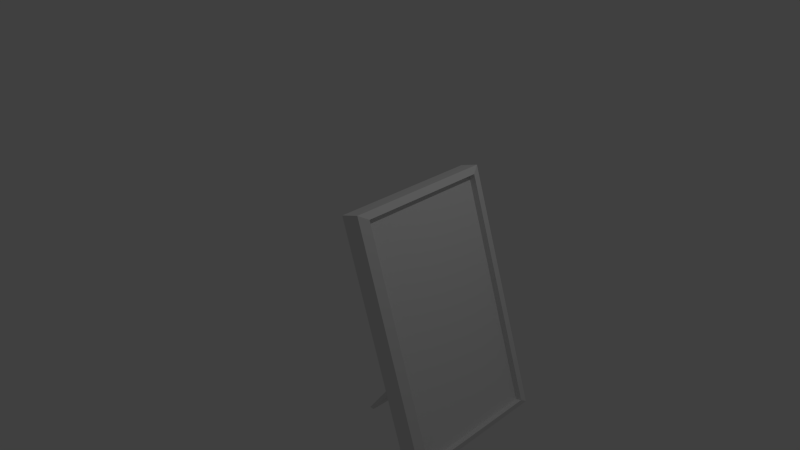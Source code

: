 # Source: picture-frame2.blend  (saved by Blender 2.74.0; exported with 4.5.12 LTS)
import bpy
from mathutils import Matrix  # noqa: F401  (used for matrix-valued properties, if any)

bpy.ops.wm.read_factory_settings(use_empty=True)
scene = bpy.context.scene
scene.name = 'Scene'

# ---- collections
col_collection_1 = bpy.data.collections.new('Collection 1'); scene.collection.children.link(col_collection_1)

# ---- materials (node trees are filled in below, after node groups)
mat_material = bpy.data.materials.new('Material')
mat_material.alpha_threshold = 0.0
mat_material.use_transparent_shadow = False
mat_material.roughness = 0.5
mat_material.line_color = (0.0, 0.0, 0.0, 1.0)

# ---- material node trees

# ---- world
world_world = bpy.data.worlds.new('World'); scene.world = world_world
world_world.color = (0.05088, 0.05088, 0.05088)
world_world.use_sun_shadow = False
world_world.sun_shadow_jitter_overblur = 0.0
world_world.cycles.sampling_method = 'MANUAL'
world_world.cycles.sample_map_resolution = 256

# ---- cameras
cam_camera = bpy.data.cameras.new('Camera')
cam_camera.clip_end = 100.0
cam_camera.lens = 35.0
cam_camera.sensor_width = 32.0
cam_camera.sensor_height = 18.0
cam_camera.ortho_scale = 7.314
cam_camera.dof.focus_distance = 0.0
cam_camera.dof.aperture_fstop = 128.0

# ---- lights
light_lamp = bpy.data.lights.new('Lamp', 'POINT')
light_lamp.transmission_factor = 0.0
light_lamp.cutoff_distance = 30.0
light_lamp.energy = 100.0
light_lamp.shadow_buffer_clip_start = 1.001
light_lamp.shadow_soft_size = 0.1
light_lamp.shadow_maximum_resolution = 0.006
light_lamp.use_absolute_resolution = True
light_lamp.cycles.use_multiple_importance_sampling = False

# ---- meshes
me_cube = bpy.data.meshes.new('Cube')
me_cube.from_pydata([(11.55, 0.6093, 2.237), (12.15, 0.6275, -1.001), (10.15, 0.6225, -1.007), (9.552, 0.6043, 2.231), (12.02, -0.6249, 2.221), (12.63, -0.6067, -1.017), (10.63, -0.6117, -1.024), (10.03, -0.6299, 2.214), (11.89, 0.5351, 2.152), (12.46, 0.5523, -0.9155), (12.3, -0.5483, 2.137), (12.87, -0.5311, -0.9301), (11.22, 0.5334, 2.15), (11.79, 0.5507, -0.9176), (11.63, -0.55, 2.135), (12.2, -0.5327, -0.9322), (1.661, -0.2948, -0.686), (9.709, -0.09375, 0.2129), (1.661, 0.2948, -0.686), (9.709, 0.09375, 0.2129), (2.127, -0.2948, -0.7027), (10.19, -0.09375, 0.2129), (2.127, 0.2948, -0.7027), (10.19, 0.09375, 0.2129), (9.709, -0.09375, 0.3342), (9.709, 0.09375, 0.3342), (10.19, 0.09375, 0.3342), (10.19, -0.09375, 0.3342)], [], [(0, 1, 2, 3), (4, 7, 6, 5), (4, 5, 11, 10), (1, 5, 6, 2), (2, 6, 7, 3), (4, 0, 3, 7), (10, 11, 15, 14), (5, 1, 9, 11), (0, 4, 10, 8), (1, 0, 8, 9), (12, 14, 15, 13), (11, 9, 13, 15), (8, 10, 14, 12), (9, 8, 12, 13), (17, 19, 18, 16), (19, 23, 22, 18), (23, 21, 20, 22), (21, 17, 16, 20), (16, 18, 22, 20), (17, 21, 27, 24), (27, 26, 25, 24), (23, 19, 25, 26), (19, 17, 24, 25)])
_uv = me_cube.uv_layers.new(name='UVMap')
_uv.uv.foreach_set('vector', [0.1392, 0.3912, 0.1423, 0.1695, 0.199, 0.2822, 0.2003, 0.2964, 0.2863, 0.402, 0.2074, 0.2982, 0.2087, 0.2785, 0.2774, 0.1641, 0.2863, 0.402, 0.2774, 0.1641, 0.298, 0.1444, 0.3137, 0.4169, 0.1423, 0.1695, 0.2774, 0.1641, 0.2087, 0.2785, 0.199, 0.2822, 0.199, 0.2822, 0.2087, 0.2785, 0.2074, 0.2982, 0.2003, 0.2964, 0.2863, 0.402, 0.1392, 0.3912, 0.2003, 0.2964, 0.2074, 0.2982, 0.3137, 0.4169, 0.298, 0.1444, 0.3865, 0.0001089, 0.3966, 0.5791, 0.2774, 0.1641, 0.1423, 0.1695, 0.1248, 0.122, 0.298, 0.1444, 0.1392, 0.3912, 0.2863, 0.402, 0.3137, 0.4169, 0.1036, 0.4504, 0.1423, 0.1695, 0.1392, 0.3912, 0.1036, 0.4504, 0.1248, 0.122, 0.9881, 0.5827, 0.5986, 0.5831, 0.5986, 0.02226, 0.9881, 0.02192, 0.298, 0.1444, 0.1248, 0.122, 0.03302, 0.02552, 0.3865, 0.0001089, 0.1036, 0.4504, 0.3137, 0.4169, 0.3966, 0.5791, 0.0001089, 0.5791, 0.1248, 0.122, 0.1036, 0.4504, 0.0001089, 0.5791, 0.03302, 0.02552, 0.9425, 0.9619, 0.4686, 0.8474, 0.004625, 0.7742, 0.03527, 0.9744, 0.4686, 0.8474, 0.972, 0.6771, 0.03026, 0.677, 0.004625, 0.7742, 0.972, 0.6771, 0.9914, 0.8442, 0.1471, 0.7515, 0.03026, 0.677, 0.9914, 0.8442, 0.9425, 0.9619, 0.03527, 0.9744, 0.1471, 0.7515, 0.03527, 0.9744, 0.004625, 0.7742, 0.03026, 0.677, 0.1471, 0.7515, 0.9425, 0.9619, 0.9914, 0.8442, 0.9835, 0.9242, 0.7357, 0.8714, 0.9835, 0.9242, 0.9151, 0.788, 0.7217, 0.7832, 0.7357, 0.8714, 0.972, 0.6771, 0.4686, 0.8474, 0.7217, 0.7832, 0.9151, 0.788, 0.4686, 0.8474, 0.9425, 0.9619, 0.7357, 0.8714, 0.7217, 0.7832])
me_cube.materials.append(mat_material)
me_cube.use_remesh_preserve_volume = False
me_cube.use_remesh_preserve_attributes = False
me_cube.use_mirror_vertex_groups = False
me_cube.update()

# ---- objects
ob_cube = bpy.data.objects.new('Cube', me_cube)
ob_lamp = bpy.data.objects.new('Lamp', light_lamp)
ob_camera = bpy.data.objects.new('Camera', cam_camera)

# ---- transforms, parenting, visibility, modifiers, constraints
ob_cube.location = (0.0, 0.0, 0.6083)
ob_cube.rotation_euler = (0.0, -0.2763, 0.0)
ob_cube.scale = (0.131, 1.62, 1.0)
ob_cube.lock_rotations_4d = False
ob_cube.empty_display_type = 'ARROWS'
ob_cube.lineart.crease_threshold = 0.0
ob_lamp.location = (4.076, 1.005, 7.875)
ob_lamp.rotation_euler = (0.6503, 0.05522, 1.866)
ob_lamp.lock_rotations_4d = False
ob_lamp.empty_display_type = 'ARROWS'
ob_lamp.color = (0.0, 0.0, 0.0, 0.0)
ob_lamp.lineart.crease_threshold = 0.0
ob_camera.location = (7.481, -6.508, 7.315)
ob_camera.rotation_euler = (1.109, 0.01082, 0.8149)
ob_camera.lock_rotations_4d = False
ob_camera.empty_display_type = 'ARROWS'
ob_camera.color = (0.0, 0.0, 0.0, 0.0)
ob_camera.display_type = 'WIRE'
ob_camera.lineart.crease_threshold = 0.0

# ---- collection membership
col_collection_1.objects.link(ob_cube)
col_collection_1.objects.link(ob_lamp)
col_collection_1.objects.link(ob_camera)

# ---- scene / render settings (as saved in the file)
scene.camera = ob_camera
scene.frame_start = 1; scene.frame_end = 250; scene.frame_set(1)
scene.render.engine = 'BLENDER_EEVEE_NEXT'
scene.render.resolution_percentage = 50
scene.render.dither_intensity = 0.0
scene.cycles.use_denoising = False
scene.cycles.samples = 10
scene.cycles.sampling_pattern = 'TABULATED_SOBOL'
scene.cycles.light_sampling_threshold = 0.0
scene.cycles.use_adaptive_sampling = False
scene.cycles.use_light_tree = False
scene.cycles.blur_glossy = 0.0
scene.cycles.pixel_filter_type = 'GAUSSIAN'
scene.cycles.sample_clamp_indirect = 0.0
scene.view_settings.view_transform = 'Standard'
bpy.context.view_layer.update()
